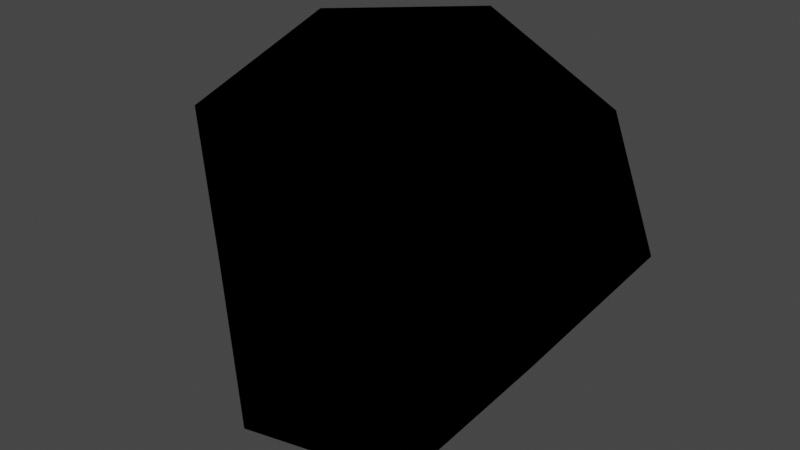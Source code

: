 # Source: lowild_navMesh.blend  (saved by Blender 2.80.74; exported with 4.5.12 LTS)
import bpy
from mathutils import Matrix  # noqa: F401  (used for matrix-valued properties, if any)

bpy.ops.wm.read_factory_settings(use_empty=True)
scene = bpy.context.scene
scene.name = 'Scene'

# ---- collections
col_mountain_island = bpy.data.collections.new('mountain island'); scene.collection.children.link(col_mountain_island)
col_rocks_001 = bpy.data.collections.new('rocks.001'); col_mountain_island.children.link(col_rocks_001)
col_plain_trees = bpy.data.collections.new('plain trees'); col_mountain_island.children.link(col_plain_trees)
col_palm_trees = bpy.data.collections.new('palm trees'); col_mountain_island.children.link(col_palm_trees)
col_ice_island = bpy.data.collections.new('ice island'); scene.collection.children.link(col_ice_island)
col_pine = bpy.data.collections.new('pine'); col_ice_island.children.link(col_pine)
col_bare = bpy.data.collections.new('bare'); col_ice_island.children.link(col_bare)
col_grass = bpy.data.collections.new('grass'); col_ice_island.children.link(col_grass)
col_rocks = bpy.data.collections.new('rocks'); col_ice_island.children.link(col_rocks)
col_autumn_swirl_island = bpy.data.collections.new('autumn swirl island'); scene.collection.children.link(col_autumn_swirl_island)
col_rocks_002 = bpy.data.collections.new('rocks.002'); col_autumn_swirl_island.children.link(col_rocks_002)

# ---- materials (node trees are filled in below, after node groups)
mat_planet_mat = bpy.data.materials.new('Planet_MAT')
mat_planet_mat.use_transparent_shadow = False
mat_planet_mat.diffuse_color = (0.5, 0.5, 0.5, 1.0)
mat_planet_mat.roughness = 0.5528

# ---- material node trees
mat_planet_mat.use_nodes = True; mat_planet_mat.node_tree.nodes.clear()
_N = mat_planet_mat.node_tree.nodes; _L = mat_planet_mat.node_tree.links
n0 = _N.new('ShaderNodeNormalMap'); n0.name = 'Normal Map'; n0.location = (-300, -300)
n0.label = 'Normal/Map'
n0.inputs[0].default_value = 0.35

# ---- world
world_world = bpy.data.worlds.new('World'); scene.world = world_world
world_world.use_nodes = True; world_world.node_tree.nodes.clear()
_N = world_world.node_tree.nodes; _L = world_world.node_tree.links
n0 = _N.new('ShaderNodeOutputWorld'); n0.name = 'World Output'; n0.location = (300, 300)
n1 = _N.new('ShaderNodeBackground'); n1.name = 'Background'; n1.location = (10, 300)
n1.inputs[0].default_value = (0.05088, 0.05088, 0.05088, 1.0)
_L.new(n1.outputs[0], n0.inputs[0])
n0.is_active_output = True
world_world.color = (0.05088, 0.05088, 0.05088)
world_world.use_sun_shadow = False
world_world.sun_shadow_jitter_overblur = 0.0

# ---- meshes
me_mesh_023 = bpy.data.meshes.new('Mesh.023')
me_mesh_023.from_pydata([(-60.78, 45.73, -94.96), (-46.01, 53.84, -99.24), (-70.57, 52.41, -81.35), (-61.94, 88.92, -59.82), (-45.68, 91.29, -69.52), (-75.43, 74.36, -59.39), (-36.18, 84.71, -82.36), (-81.21, 59.61, -68.3), (-42.18, 70.91, -92.52), (-61.38, 48.52, -95.83), (-55.22, 58.42, -84.88), (-48.35, 55.89, -99.58), (-70.35, 54.45, -82.4), (-49.66, 74.49, -75.28), (-63.07, 88.48, -61.98), (-47.3, 90.27, -71.87), (-65.17, 65.71, -70.62), (-45.17, 71.81, -92.52), (-39.1, 83.65, -83.75), (-75.22, 74.66, -61.64), (-79.09, 61.48, -70.77)], [], [(9, 10, 11), (9, 12, 10), (13, 14, 15), (13, 16, 14), (18, 17, 13), (15, 18, 13), (19, 16, 20), (14, 16, 19), (10, 16, 13), (16, 12, 20), (10, 12, 16), (17, 10, 13), (11, 10, 17), (1, 0, 9, 11), (0, 2, 12, 9), (3, 4, 15, 14), (6, 8, 17, 18), (4, 6, 18, 15), (7, 5, 19, 20), (5, 3, 14, 19), (2, 7, 20, 12), (8, 1, 11, 17)])
me_mesh_023.polygons.foreach_set('use_smooth', [True] * 22)
_k = set([(0, 1), (0, 2), (0, 9), (1, 8), (1, 11), (2, 7), (2, 12), (3, 4), (3, 5), (3, 14), (4, 6), (4, 15), (5, 7), (5, 19), (6, 8), (6, 18), (7, 20), (8, 17), (9, 11), (9, 12), (11, 17), (12, 20), (14, 15), (14, 19), (15, 18), (17, 18), (19, 20)])
me_mesh_023.attributes.new('sharp_edge', 'BOOLEAN', 'EDGE').data.foreach_set('value', [ (min(e.vertices), max(e.vertices)) in _k for e in me_mesh_023.edges])
_uv = me_mesh_023.uv_layers.new(name='map1')
_uv.uv.foreach_set('vector', [0.7497, 0.581, 0.7652, 0.577, 0.7583, 0.5915, 0.7497, 0.581, 0.7542, 0.5647, 0.7652, 0.577, 0.7829, 0.5734, 0.7886, 0.5568, 0.7992, 0.5712, 0.7829, 0.5734, 0.7718, 0.5608, 0.7886, 0.5568, 0.7938, 0.5852, 0.7764, 0.5907, 0.7829, 0.5734, 0.7992, 0.5712, 0.7938, 0.5852, 0.7829, 0.5734, 0.7766, 0.5454, 0.7718, 0.5608, 0.7616, 0.5482, 0.7886, 0.5568, 0.7718, 0.5608, 0.7766, 0.5454, 0.7652, 0.577, 0.7718, 0.5608, 0.7829, 0.5734, 0.7718, 0.5608, 0.7542, 0.5647, 0.7616, 0.5482, 0.7652, 0.577, 0.7542, 0.5647, 0.7718, 0.5608, 0.7764, 0.5907, 0.7652, 0.577, 0.7829, 0.5734, 0.7583, 0.5915, 0.7652, 0.577, 0.7764, 0.5907, 0.7556, 0.5983, 0.7431, 0.5824, 0.7497, 0.581, 0.7583, 0.5915, 0.7431, 0.5824, 0.7486, 0.562, 0.7542, 0.5647, 0.7497, 0.581, 0.7935, 0.5529, 0.8052, 0.5703, 0.7992, 0.5712, 0.7886, 0.5568, 0.7977, 0.5899, 0.7776, 0.5957, 0.7764, 0.5907, 0.7938, 0.5852, 0.8052, 0.5703, 0.7977, 0.5899, 0.7938, 0.5852, 0.7992, 0.5712, 0.7578, 0.5428, 0.7788, 0.5388, 0.7766, 0.5454, 0.7616, 0.5482, 0.7788, 0.5388, 0.7935, 0.5529, 0.7886, 0.5568, 0.7766, 0.5454, 0.7486, 0.562, 0.7578, 0.5428, 0.7616, 0.5482, 0.7542, 0.5647, 0.7776, 0.5957, 0.7556, 0.5983, 0.7583, 0.5915, 0.7764, 0.5907])
_ca = me_mesh_023.color_attributes.new('Col', 'BYTE_COLOR', 'CORNER')
_ca.data.foreach_set('color', [1.0, 1.0, 1.0, 1.0, 1.0, 1.0, 1.0, 1.0, 1.0, 1.0, 1.0, 1.0, 1.0, 1.0, 1.0, 1.0, 1.0, 1.0, 1.0, 1.0, 1.0, 1.0, 1.0, 1.0, 1.0, 1.0, 1.0, 1.0, 1.0, 1.0, 1.0, 1.0, 1.0, 1.0, 1.0, 1.0, 1.0, 1.0, 1.0, 1.0, 1.0, 1.0, 1.0, 1.0, 1.0, 1.0, 1.0, 1.0, 1.0, 1.0, 1.0, 1.0, 1.0, 1.0, 1.0, 1.0, 1.0, 1.0, 1.0, 1.0, 1.0, 1.0, 1.0, 1.0, 1.0, 1.0, 1.0, 1.0, 1.0, 1.0, 1.0, 1.0, 1.0, 1.0, 1.0, 1.0, 1.0, 1.0, 1.0, 1.0, 1.0, 1.0, 1.0, 1.0, 1.0, 1.0, 1.0, 1.0, 1.0, 1.0, 1.0, 1.0, 1.0, 1.0, 1.0, 1.0, 1.0, 1.0, 1.0, 1.0, 1.0, 1.0, 1.0, 1.0, 1.0, 1.0, 1.0, 1.0, 1.0, 1.0, 1.0, 1.0, 1.0, 1.0, 1.0, 1.0, 1.0, 1.0, 1.0, 1.0, 1.0, 1.0, 1.0, 1.0, 1.0, 1.0, 1.0, 1.0, 1.0, 1.0, 1.0, 1.0, 1.0, 1.0, 1.0, 1.0, 1.0, 1.0, 1.0, 1.0, 1.0, 1.0, 1.0, 1.0, 1.0, 1.0, 1.0, 1.0, 1.0, 1.0, 1.0, 1.0, 1.0, 1.0, 1.0, 1.0, 1.0, 1.0, 1.0, 1.0, 1.0, 1.0, 1.0, 1.0, 1.0, 1.0, 1.0, 1.0, 1.0, 1.0, 1.0, 1.0, 1.0, 1.0, 1.0, 1.0, 1.0, 1.0, 1.0, 1.0, 1.0, 1.0, 1.0, 1.0, 1.0, 1.0, 1.0, 1.0, 1.0, 1.0, 1.0, 1.0, 1.0, 1.0, 1.0, 1.0, 1.0, 1.0, 1.0, 1.0, 1.0, 1.0, 1.0, 1.0, 1.0, 1.0, 1.0, 1.0, 1.0, 1.0, 1.0, 1.0, 1.0, 1.0, 1.0, 1.0, 1.0, 1.0, 1.0, 1.0, 1.0, 1.0, 1.0, 1.0, 1.0, 1.0, 1.0, 1.0, 1.0, 1.0, 1.0, 1.0, 1.0, 1.0, 1.0, 1.0, 1.0, 1.0, 1.0, 1.0, 1.0, 1.0, 1.0, 1.0, 1.0, 1.0, 1.0, 1.0, 1.0, 1.0, 1.0, 1.0, 1.0, 1.0, 1.0, 1.0, 1.0, 1.0, 1.0, 1.0, 1.0, 1.0, 1.0, 1.0, 1.0, 1.0, 1.0, 1.0, 1.0, 1.0, 1.0, 1.0, 1.0, 1.0, 1.0, 1.0, 1.0, 1.0, 1.0, 1.0, 1.0, 1.0, 1.0, 1.0, 1.0, 1.0, 1.0, 1.0, 1.0, 1.0, 1.0, 1.0, 1.0, 1.0, 1.0, 1.0, 1.0, 1.0, 1.0, 1.0])
me_mesh_023.materials.append(mat_planet_mat)
me_mesh_023.use_remesh_preserve_volume = False
me_mesh_023.use_remesh_preserve_attributes = False
me_mesh_023.use_mirror_vertex_groups = False
me_mesh_023.update()
me_mesh_023.normals_split_custom_set([tuple(v) for v in zip(*[iter([-0.4264, 0.7772, -0.4627, -0.5714, 0.6449, -0.5076, -0.7046, 0.567, -0.4268, -0.4264, 0.7772, -0.4627, -0.274, 0.7636, -0.5846, -0.5714, 0.6449, -0.5076, -0.6584, 0.4318, -0.6165, -0.4712, 0.3209, -0.8216, -0.6207, 0.2528, -0.7422, -0.6584, 0.4318, -0.6165, -0.354, 0.5771, -0.7359, -0.4712, 0.3209, -0.8216, -0.7628, 0.4452, -0.4689, -0.8096, 0.4789, -0.3394, -0.6584, 0.4318, -0.6165, -0.6207, 0.2528, -0.7422, -0.7628, 0.4452, -0.4689, -0.6584, 0.4318, -0.6165, -0.3377, 0.4504, -0.8265, -0.354, 0.5771, -0.7359, -0.1988, 0.681, -0.7048, -0.4712, 0.3209, -0.8216, -0.354, 0.5771, -0.7359, -0.3377, 0.4504, -0.8265, -0.5714, 0.6449, -0.5076, -0.354, 0.5771, -0.7359, -0.6584, 0.4318, -0.6165, -0.354, 0.5771, -0.7359, -0.274, 0.7636, -0.5846, -0.1988, 0.681, -0.7048, -0.5714, 0.6449, -0.5076, -0.274, 0.7636, -0.5846, -0.354, 0.5771, -0.7359, -0.8096, 0.4789, -0.3394, -0.5714, 0.6449, -0.5076, -0.6584, 0.4318, -0.6165, -0.7046, 0.567, -0.4268, -0.5714, 0.6449, -0.5076, -0.8096, 0.4789, -0.3394, -0.1064, -0.3007, -0.9478, -0.1064, -0.3007, -0.9478, -0.1064, -0.3007, -0.9478, -0.1064, -0.3007, -0.9478, -0.8462, -0.2539, -0.4685, -0.8462, -0.2539, -0.4685, -0.8462, -0.2539, -0.4685, -0.8462, -0.2539, -0.4685, -0.2291, 0.9583, -0.1709, -0.2291, 0.9583, -0.1709, -0.2291, 0.9583, -0.1709, -0.2291, 0.9583, -0.1709, 0.1813, 0.5276, -0.8299, 0.1813, 0.5276, -0.8299, 0.1813, 0.5276, -0.8299, 0.1813, 0.5276, -0.8299, -0.008501, 0.8795, -0.4759, -0.008501, 0.8795, -0.4759, -0.008501, 0.8795, -0.4759, -0.008501, 0.8795, -0.4759, -0.8673, 0.4444, -0.2242, -0.8673, 0.4444, -0.2242, -0.8673, 0.4444, -0.2242, -0.8673, 0.4444, -0.2242, -0.734, 0.6665, 0.1302, -0.734, 0.6665, 0.1302, -0.734, 0.6665, 0.1302, -0.734, 0.6665, 0.1302, -0.8011, -0.05821, -0.5957, -0.8011, -0.05821, -0.5957, -0.8011, -0.05821, -0.5957, -0.8011, -0.05821, -0.5957, 0.2397, 0.3303, -0.9129, 0.2397, 0.3303, -0.9129, 0.2397, 0.3303, -0.9129, 0.2397, 0.3303, -0.9129])] * 3)])

# ---- objects
ob_mountain_island = bpy.data.objects.new('Mountain_Island', me_mesh_023)

# ---- transforms, parenting, visibility, modifiers, constraints
ob_mountain_island.location = (0.0, 0.0, 0.0)
ob_mountain_island.color = (0.8, 0.8, 0.8, 1.0)
ob_mountain_island.lineart.crease_threshold = 0.0

# ---- collection membership
col_mountain_island.objects.link(ob_mountain_island)

# ---- scene / render settings (as saved in the file)
scene.frame_start = 1; scene.frame_end = 250; scene.frame_set(68)
scene.render.engine = 'BLENDER_EEVEE_NEXT'
scene.render.fps = 25
scene.cycles.use_denoising = False
scene.cycles.samples = 128
scene.cycles.sampling_pattern = 'TABULATED_SOBOL'
scene.cycles.use_adaptive_sampling = False
scene.cycles.use_light_tree = False
scene.view_settings.view_transform = 'Filmic'
bpy.context.view_layer.update()

# ---- added for rendering (the .blend has no active camera and no usable light): camera, sun
cam_auto = bpy.data.cameras.new('AutoCamera')
cam_auto.lens = 50.0
cam_auto.sensor_width = 36.0
cam_auto.clip_end = 1227.76
ob_auto_camera = bpy.data.objects.new('AutoCamera', cam_auto)
scene.collection.objects.link(ob_auto_camera)
ob_auto_camera.location = (11.2627, -15.4376, -23.5179)
ob_auto_camera.rotation_euler = (1.09748, -7.21219e-08, 0.694738)
scene.camera = ob_auto_camera
light_auto_sun = bpy.data.lights.new('AutoSun', 'SUN')
light_auto_sun.energy = 3.0
light_auto_sun.angle = 0.0523599
ob_auto_sun = bpy.data.objects.new('AutoSun', light_auto_sun)
scene.collection.objects.link(ob_auto_sun)
ob_auto_sun.rotation_euler = (0.872665, 0.174533, 0.523599)
bpy.context.view_layer.update()
